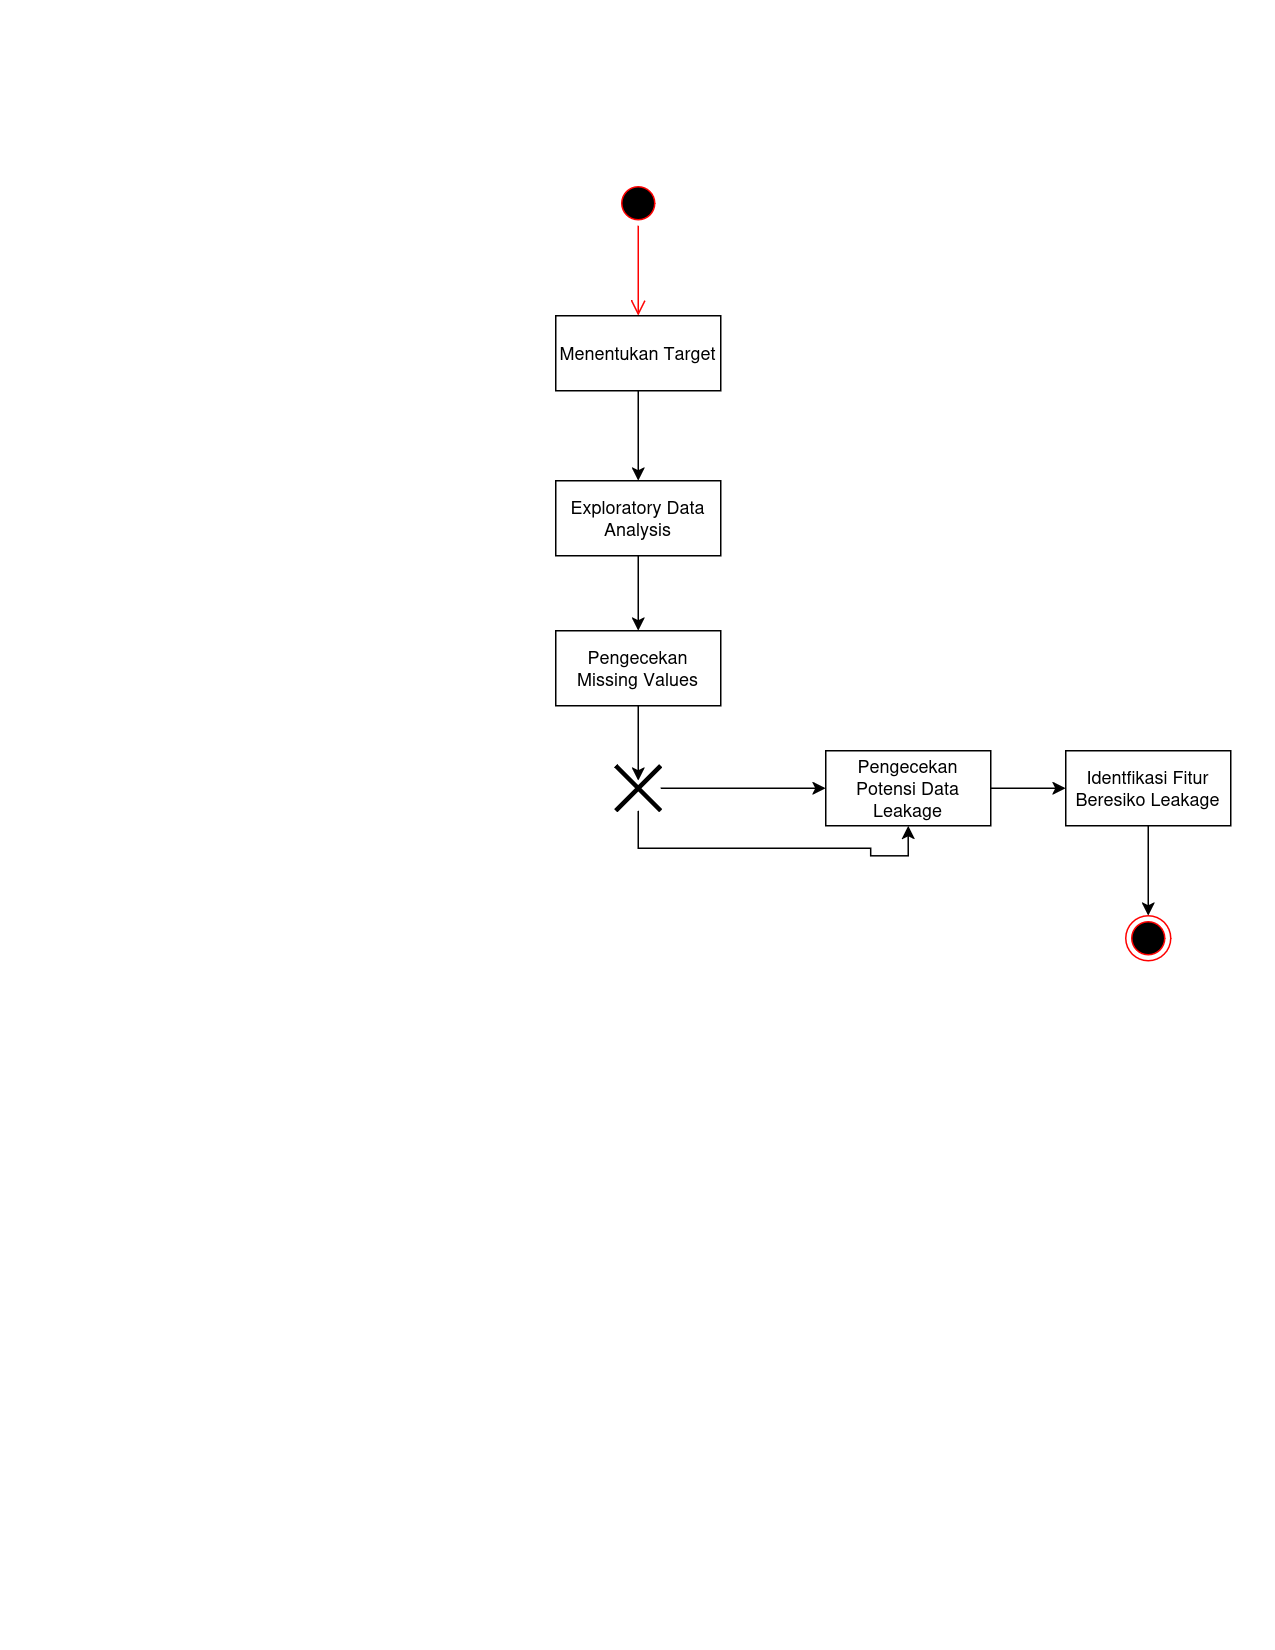

The diagram above was exported from draw.io. Its source (the exported page's mxGraphModel, read from the mxfile embedded in the PNG):
<mxGraphModel dx="548" dy="935" grid="1" gridSize="10" guides="1" tooltips="1" connect="1" arrows="1" fold="1" page="1" pageScale="1" pageWidth="850" pageHeight="1100" math="0" shadow="0">
  <root>
    <mxCell id="0" />
    <mxCell id="1" parent="0" />
    <mxCell id="pR1CArKreuHKYsj8v1UP-33" parent="1" style="ellipse;html=1;shape=startState;fillColor=#000000;strokeColor=#ff0000;" value="" vertex="1">
      <mxGeometry height="30" width="30" x="410" y="120" as="geometry" />
    </mxCell>
    <mxCell id="pR1CArKreuHKYsj8v1UP-34" edge="1" parent="1" source="pR1CArKreuHKYsj8v1UP-33" style="edgeStyle=orthogonalEdgeStyle;html=1;verticalAlign=bottom;endArrow=open;endSize=8;strokeColor=#ff0000;rounded=0;" value="">
      <mxGeometry relative="1" as="geometry">
        <mxPoint x="425" y="210" as="targetPoint" />
      </mxGeometry>
    </mxCell>
    <mxCell id="pR1CArKreuHKYsj8v1UP-37" edge="1" parent="1" source="pR1CArKreuHKYsj8v1UP-35" style="edgeStyle=orthogonalEdgeStyle;rounded=0;orthogonalLoop=1;jettySize=auto;html=1;entryX=0.5;entryY=0;entryDx=0;entryDy=0;" target="pR1CArKreuHKYsj8v1UP-36">
      <mxGeometry relative="1" as="geometry" />
    </mxCell>
    <mxCell id="pR1CArKreuHKYsj8v1UP-35" parent="1" style="html=1;whiteSpace=wrap;" value="Menentukan Target" vertex="1">
      <mxGeometry height="50" width="110" x="370" y="210" as="geometry" />
    </mxCell>
    <mxCell id="pR1CArKreuHKYsj8v1UP-39" edge="1" parent="1" source="pR1CArKreuHKYsj8v1UP-36" style="edgeStyle=orthogonalEdgeStyle;rounded=0;orthogonalLoop=1;jettySize=auto;html=1;entryX=0.5;entryY=0;entryDx=0;entryDy=0;" target="pR1CArKreuHKYsj8v1UP-38">
      <mxGeometry relative="1" as="geometry" />
    </mxCell>
    <mxCell id="pR1CArKreuHKYsj8v1UP-36" parent="1" style="html=1;whiteSpace=wrap;" value="Exploratory Data Analysis" vertex="1">
      <mxGeometry height="50" width="110" x="370" y="320" as="geometry" />
    </mxCell>
    <mxCell id="pR1CArKreuHKYsj8v1UP-38" parent="1" style="html=1;whiteSpace=wrap;" value="Pengecekan Missing Values" vertex="1">
      <mxGeometry height="50" width="110" x="370" y="420" as="geometry" />
    </mxCell>
    <mxCell id="pR1CArKreuHKYsj8v1UP-42" edge="1" parent="1" source="pR1CArKreuHKYsj8v1UP-40" style="edgeStyle=orthogonalEdgeStyle;rounded=0;orthogonalLoop=1;jettySize=auto;html=1;">
      <mxGeometry relative="1" as="geometry">
        <mxPoint x="550" y="525" as="targetPoint" />
      </mxGeometry>
    </mxCell>
    <mxCell id="pR1CArKreuHKYsj8v1UP-43" edge="1" parent="1" source="pR1CArKreuHKYsj8v1UP-40" style="edgeStyle=orthogonalEdgeStyle;rounded=0;orthogonalLoop=1;jettySize=auto;html=1;entryX=0.5;entryY=1;entryDx=0;entryDy=0;" target="pR1CArKreuHKYsj8v1UP-44">
      <mxGeometry relative="1" as="geometry">
        <Array as="points">
          <mxPoint x="425" y="565" />
          <mxPoint x="580" y="565" />
          <mxPoint x="580" y="570" />
          <mxPoint x="605" y="570" />
        </Array>
        <mxPoint x="425" y="590" as="targetPoint" />
      </mxGeometry>
    </mxCell>
    <mxCell id="pR1CArKreuHKYsj8v1UP-40" parent="1" style="shape=umlDestroy;whiteSpace=wrap;html=1;strokeWidth=3;targetShapes=umlLifeline;" value="" vertex="1">
      <mxGeometry height="30" width="30" x="410" y="510" as="geometry" />
    </mxCell>
    <mxCell id="pR1CArKreuHKYsj8v1UP-41" edge="1" parent="1" source="pR1CArKreuHKYsj8v1UP-38" style="edgeStyle=orthogonalEdgeStyle;rounded=0;orthogonalLoop=1;jettySize=auto;html=1;entryX=0.5;entryY=0.333;entryDx=0;entryDy=0;entryPerimeter=0;" target="pR1CArKreuHKYsj8v1UP-40">
      <mxGeometry relative="1" as="geometry" />
    </mxCell>
    <mxCell id="pR1CArKreuHKYsj8v1UP-48" edge="1" parent="1" source="pR1CArKreuHKYsj8v1UP-44" style="edgeStyle=orthogonalEdgeStyle;rounded=0;orthogonalLoop=1;jettySize=auto;html=1;entryX=0;entryY=0.5;entryDx=0;entryDy=0;" target="pR1CArKreuHKYsj8v1UP-45">
      <mxGeometry relative="1" as="geometry" />
    </mxCell>
    <mxCell id="pR1CArKreuHKYsj8v1UP-44" parent="1" style="html=1;whiteSpace=wrap;" value="Pengecekan Potensi Data Leakage" vertex="1">
      <mxGeometry height="50" width="110" x="550" y="500" as="geometry" />
    </mxCell>
    <mxCell id="pR1CArKreuHKYsj8v1UP-47" edge="1" parent="1" source="pR1CArKreuHKYsj8v1UP-45" style="edgeStyle=orthogonalEdgeStyle;rounded=0;orthogonalLoop=1;jettySize=auto;html=1;entryX=0.5;entryY=0;entryDx=0;entryDy=0;" target="pR1CArKreuHKYsj8v1UP-46">
      <mxGeometry relative="1" as="geometry" />
    </mxCell>
    <mxCell id="pR1CArKreuHKYsj8v1UP-45" parent="1" style="html=1;whiteSpace=wrap;" value="&lt;div&gt;Identfikasi Fitur&lt;/div&gt;&lt;div&gt;Beresiko Leakage&lt;/div&gt;" vertex="1">
      <mxGeometry height="50" width="110" x="710" y="500" as="geometry" />
    </mxCell>
    <mxCell id="pR1CArKreuHKYsj8v1UP-46" parent="1" style="ellipse;html=1;shape=endState;fillColor=#000000;strokeColor=#ff0000;" value="" vertex="1">
      <mxGeometry height="30" width="30" x="750" y="610" as="geometry" />
    </mxCell>
  </root>
</mxGraphModel>